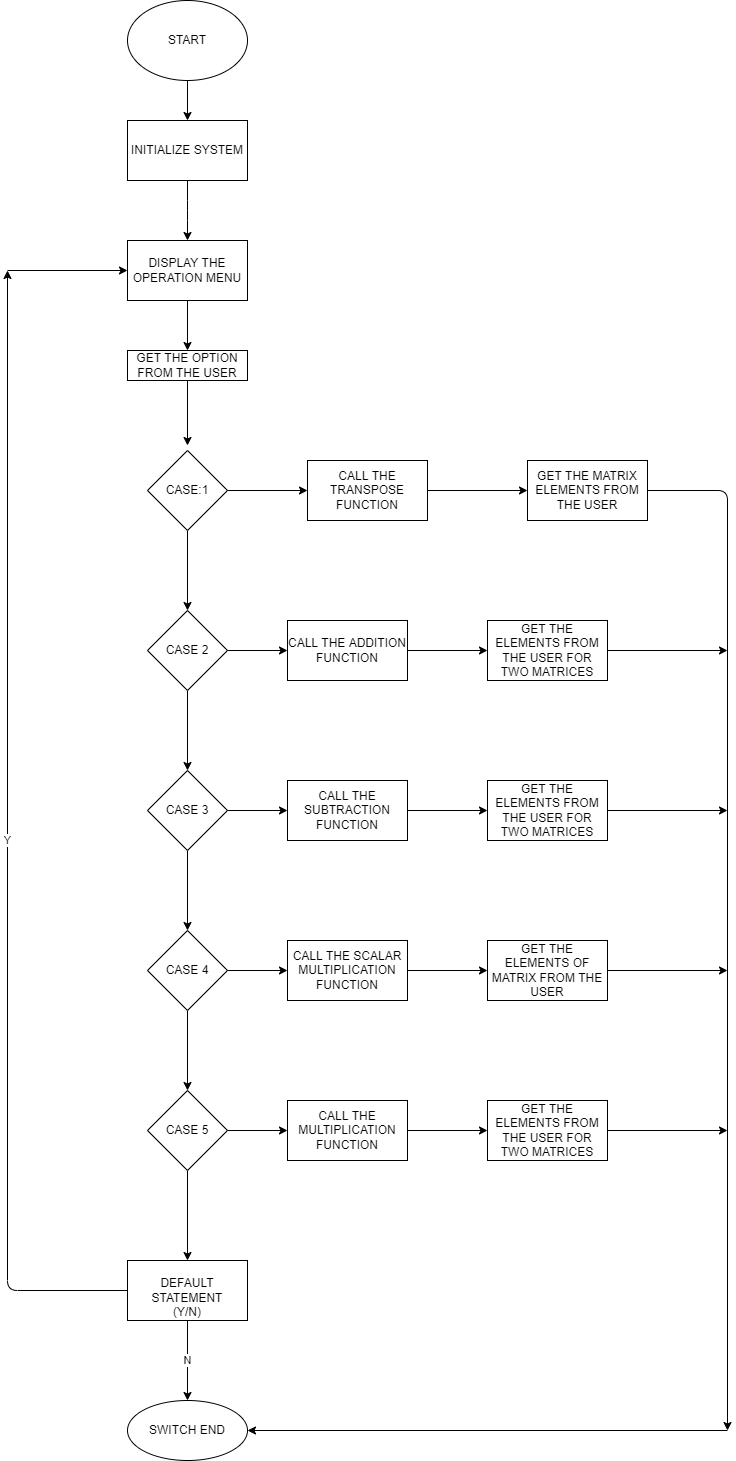

The diagram above was exported from draw.io. Its source (the exported page's mxGraphModel, read from the mxfile embedded in the PNG):
<mxGraphModel dx="1038" dy="489" grid="1" gridSize="10" guides="1" tooltips="1" connect="1" arrows="1" fold="1" page="1" pageScale="1" pageWidth="850" pageHeight="1100" math="0" shadow="0">
  <root>
    <mxCell id="0" />
    <mxCell id="1" parent="0" />
    <mxCell id="settt1MVgYkkEof8gtDp-1" value="START" style="ellipse;whiteSpace=wrap;html=1;" vertex="1" parent="1">
      <mxGeometry x="320" y="50" width="120" height="80" as="geometry" />
    </mxCell>
    <mxCell id="settt1MVgYkkEof8gtDp-2" value="" style="endArrow=classic;html=1;rounded=0;exitX=0.5;exitY=1;exitDx=0;exitDy=0;" edge="1" parent="1" source="settt1MVgYkkEof8gtDp-1">
      <mxGeometry width="50" height="50" relative="1" as="geometry">
        <mxPoint x="430" y="150" as="sourcePoint" />
        <mxPoint x="380" y="170" as="targetPoint" />
        <Array as="points" />
      </mxGeometry>
    </mxCell>
    <mxCell id="settt1MVgYkkEof8gtDp-4" value="INITIALIZE SYSTEM" style="rounded=0;whiteSpace=wrap;html=1;sketch=0;" vertex="1" parent="1">
      <mxGeometry x="320" y="170" width="120" height="60" as="geometry" />
    </mxCell>
    <mxCell id="settt1MVgYkkEof8gtDp-5" value="" style="endArrow=classic;html=1;rounded=1;sketch=0;curved=0;exitX=0.5;exitY=1;exitDx=0;exitDy=0;" edge="1" parent="1" source="settt1MVgYkkEof8gtDp-4">
      <mxGeometry width="50" height="50" relative="1" as="geometry">
        <mxPoint x="380" y="160" as="sourcePoint" />
        <mxPoint x="380" y="290" as="targetPoint" />
        <Array as="points">
          <mxPoint x="380" y="260" />
        </Array>
      </mxGeometry>
    </mxCell>
    <mxCell id="settt1MVgYkkEof8gtDp-6" value="DISPLAY THE OPERATION MENU" style="rounded=0;whiteSpace=wrap;html=1;sketch=0;" vertex="1" parent="1">
      <mxGeometry x="320" y="290" width="120" height="60" as="geometry" />
    </mxCell>
    <mxCell id="settt1MVgYkkEof8gtDp-7" value="" style="endArrow=classic;html=1;rounded=1;sketch=0;curved=0;exitX=0.5;exitY=1;exitDx=0;exitDy=0;" edge="1" parent="1" source="settt1MVgYkkEof8gtDp-6">
      <mxGeometry width="50" height="50" relative="1" as="geometry">
        <mxPoint x="380" y="380" as="sourcePoint" />
        <mxPoint x="380" y="400" as="targetPoint" />
      </mxGeometry>
    </mxCell>
    <mxCell id="settt1MVgYkkEof8gtDp-13" value="" style="edgeStyle=orthogonalEdgeStyle;curved=0;rounded=1;sketch=0;orthogonalLoop=1;jettySize=auto;html=1;" edge="1" parent="1" source="settt1MVgYkkEof8gtDp-8">
      <mxGeometry relative="1" as="geometry">
        <mxPoint x="380" y="495" as="targetPoint" />
      </mxGeometry>
    </mxCell>
    <mxCell id="settt1MVgYkkEof8gtDp-8" value="GET THE OPTION FROM THE USER" style="rounded=0;whiteSpace=wrap;html=1;sketch=0;" vertex="1" parent="1">
      <mxGeometry x="320" y="400" width="120" height="30" as="geometry" />
    </mxCell>
    <mxCell id="settt1MVgYkkEof8gtDp-9" style="edgeStyle=orthogonalEdgeStyle;curved=0;rounded=1;sketch=0;orthogonalLoop=1;jettySize=auto;html=1;exitX=0.5;exitY=1;exitDx=0;exitDy=0;" edge="1" parent="1" source="settt1MVgYkkEof8gtDp-6" target="settt1MVgYkkEof8gtDp-6">
      <mxGeometry relative="1" as="geometry" />
    </mxCell>
    <mxCell id="settt1MVgYkkEof8gtDp-16" value="" style="edgeStyle=orthogonalEdgeStyle;curved=0;rounded=1;sketch=0;orthogonalLoop=1;jettySize=auto;html=1;" edge="1" parent="1" source="settt1MVgYkkEof8gtDp-14">
      <mxGeometry relative="1" as="geometry">
        <mxPoint x="500" y="540" as="targetPoint" />
      </mxGeometry>
    </mxCell>
    <mxCell id="settt1MVgYkkEof8gtDp-22" value="" style="edgeStyle=orthogonalEdgeStyle;curved=0;rounded=1;sketch=0;orthogonalLoop=1;jettySize=auto;html=1;" edge="1" parent="1" source="settt1MVgYkkEof8gtDp-14">
      <mxGeometry relative="1" as="geometry">
        <mxPoint x="380" y="660" as="targetPoint" />
      </mxGeometry>
    </mxCell>
    <mxCell id="settt1MVgYkkEof8gtDp-14" value="CASE:1" style="rhombus;whiteSpace=wrap;html=1;rounded=0;sketch=0;" vertex="1" parent="1">
      <mxGeometry x="340" y="500" width="80" height="80" as="geometry" />
    </mxCell>
    <mxCell id="settt1MVgYkkEof8gtDp-20" value="" style="edgeStyle=orthogonalEdgeStyle;curved=0;rounded=1;sketch=0;orthogonalLoop=1;jettySize=auto;html=1;" edge="1" parent="1" source="settt1MVgYkkEof8gtDp-18">
      <mxGeometry relative="1" as="geometry">
        <mxPoint x="720" y="540" as="targetPoint" />
      </mxGeometry>
    </mxCell>
    <mxCell id="settt1MVgYkkEof8gtDp-18" value="CALL THE TRANSPOSE FUNCTION" style="rounded=0;whiteSpace=wrap;html=1;sketch=0;" vertex="1" parent="1">
      <mxGeometry x="500" y="510" width="120" height="60" as="geometry" />
    </mxCell>
    <mxCell id="settt1MVgYkkEof8gtDp-26" value="" style="edgeStyle=orthogonalEdgeStyle;curved=0;rounded=1;sketch=0;orthogonalLoop=1;jettySize=auto;html=1;" edge="1" parent="1" source="settt1MVgYkkEof8gtDp-23" target="settt1MVgYkkEof8gtDp-25">
      <mxGeometry relative="1" as="geometry" />
    </mxCell>
    <mxCell id="settt1MVgYkkEof8gtDp-30" value="" style="edgeStyle=orthogonalEdgeStyle;curved=0;rounded=1;sketch=0;orthogonalLoop=1;jettySize=auto;html=1;" edge="1" parent="1" source="settt1MVgYkkEof8gtDp-23" target="settt1MVgYkkEof8gtDp-29">
      <mxGeometry relative="1" as="geometry" />
    </mxCell>
    <mxCell id="settt1MVgYkkEof8gtDp-23" value="CASE 2" style="rhombus;whiteSpace=wrap;html=1;rounded=0;sketch=0;" vertex="1" parent="1">
      <mxGeometry x="340" y="660" width="80" height="80" as="geometry" />
    </mxCell>
    <mxCell id="settt1MVgYkkEof8gtDp-62" value="" style="edgeStyle=orthogonalEdgeStyle;curved=0;rounded=1;sketch=0;orthogonalLoop=1;jettySize=auto;html=1;" edge="1" parent="1" source="settt1MVgYkkEof8gtDp-24">
      <mxGeometry relative="1" as="geometry">
        <mxPoint x="920" y="1480" as="targetPoint" />
      </mxGeometry>
    </mxCell>
    <mxCell id="settt1MVgYkkEof8gtDp-24" value="GET THE MATRIX ELEMENTS FROM THE USER" style="rounded=0;whiteSpace=wrap;html=1;sketch=0;" vertex="1" parent="1">
      <mxGeometry x="720" y="510" width="120" height="60" as="geometry" />
    </mxCell>
    <mxCell id="settt1MVgYkkEof8gtDp-28" value="" style="edgeStyle=orthogonalEdgeStyle;curved=0;rounded=1;sketch=0;orthogonalLoop=1;jettySize=auto;html=1;" edge="1" parent="1" source="settt1MVgYkkEof8gtDp-25" target="settt1MVgYkkEof8gtDp-27">
      <mxGeometry relative="1" as="geometry" />
    </mxCell>
    <mxCell id="settt1MVgYkkEof8gtDp-25" value="CALL THE ADDITION FUNCTION" style="rounded=0;whiteSpace=wrap;html=1;sketch=0;" vertex="1" parent="1">
      <mxGeometry x="480" y="670" width="120" height="60" as="geometry" />
    </mxCell>
    <mxCell id="settt1MVgYkkEof8gtDp-64" value="" style="edgeStyle=orthogonalEdgeStyle;curved=0;rounded=1;sketch=0;orthogonalLoop=1;jettySize=auto;html=1;" edge="1" parent="1" source="settt1MVgYkkEof8gtDp-27">
      <mxGeometry relative="1" as="geometry">
        <mxPoint x="920" y="700" as="targetPoint" />
      </mxGeometry>
    </mxCell>
    <mxCell id="settt1MVgYkkEof8gtDp-27" value="GET THE ELEMENTS FROM THE USER FOR TWO MATRICES" style="whiteSpace=wrap;html=1;rounded=0;sketch=0;" vertex="1" parent="1">
      <mxGeometry x="680" y="670" width="120" height="60" as="geometry" />
    </mxCell>
    <mxCell id="settt1MVgYkkEof8gtDp-32" value="" style="edgeStyle=orthogonalEdgeStyle;curved=0;rounded=1;sketch=0;orthogonalLoop=1;jettySize=auto;html=1;" edge="1" parent="1" source="settt1MVgYkkEof8gtDp-29" target="settt1MVgYkkEof8gtDp-31">
      <mxGeometry relative="1" as="geometry" />
    </mxCell>
    <mxCell id="settt1MVgYkkEof8gtDp-43" value="" style="edgeStyle=orthogonalEdgeStyle;curved=0;rounded=1;sketch=0;orthogonalLoop=1;jettySize=auto;html=1;" edge="1" parent="1" source="settt1MVgYkkEof8gtDp-29" target="settt1MVgYkkEof8gtDp-42">
      <mxGeometry relative="1" as="geometry" />
    </mxCell>
    <mxCell id="settt1MVgYkkEof8gtDp-29" value="CASE 3" style="rhombus;whiteSpace=wrap;html=1;rounded=0;sketch=0;" vertex="1" parent="1">
      <mxGeometry x="340" y="820" width="80" height="80" as="geometry" />
    </mxCell>
    <mxCell id="settt1MVgYkkEof8gtDp-36" value="" style="edgeStyle=orthogonalEdgeStyle;curved=0;rounded=1;sketch=0;orthogonalLoop=1;jettySize=auto;html=1;" edge="1" parent="1" source="settt1MVgYkkEof8gtDp-31">
      <mxGeometry relative="1" as="geometry">
        <mxPoint x="680" y="860" as="targetPoint" />
      </mxGeometry>
    </mxCell>
    <mxCell id="settt1MVgYkkEof8gtDp-31" value="CALL THE SUBTRACTION FUNCTION" style="whiteSpace=wrap;html=1;rounded=0;sketch=0;" vertex="1" parent="1">
      <mxGeometry x="480" y="830" width="120" height="60" as="geometry" />
    </mxCell>
    <mxCell id="settt1MVgYkkEof8gtDp-66" value="" style="edgeStyle=orthogonalEdgeStyle;curved=0;rounded=1;sketch=0;orthogonalLoop=1;jettySize=auto;html=1;" edge="1" parent="1" source="settt1MVgYkkEof8gtDp-37">
      <mxGeometry relative="1" as="geometry">
        <mxPoint x="920" y="860" as="targetPoint" />
      </mxGeometry>
    </mxCell>
    <mxCell id="settt1MVgYkkEof8gtDp-37" value="GET THE ELEMENTS FROM THE USER FOR TWO MATRICES" style="whiteSpace=wrap;html=1;rounded=0;sketch=0;" vertex="1" parent="1">
      <mxGeometry x="680" y="830" width="120" height="60" as="geometry" />
    </mxCell>
    <mxCell id="settt1MVgYkkEof8gtDp-45" value="" style="edgeStyle=orthogonalEdgeStyle;curved=0;rounded=1;sketch=0;orthogonalLoop=1;jettySize=auto;html=1;" edge="1" parent="1" source="settt1MVgYkkEof8gtDp-42" target="settt1MVgYkkEof8gtDp-44">
      <mxGeometry relative="1" as="geometry" />
    </mxCell>
    <mxCell id="settt1MVgYkkEof8gtDp-49" value="" style="edgeStyle=orthogonalEdgeStyle;curved=0;rounded=1;sketch=0;orthogonalLoop=1;jettySize=auto;html=1;" edge="1" parent="1" source="settt1MVgYkkEof8gtDp-42" target="settt1MVgYkkEof8gtDp-48">
      <mxGeometry relative="1" as="geometry" />
    </mxCell>
    <mxCell id="settt1MVgYkkEof8gtDp-42" value="CASE 4" style="rhombus;whiteSpace=wrap;html=1;rounded=0;sketch=0;" vertex="1" parent="1">
      <mxGeometry x="340" y="980" width="80" height="80" as="geometry" />
    </mxCell>
    <mxCell id="settt1MVgYkkEof8gtDp-47" value="" style="edgeStyle=orthogonalEdgeStyle;curved=0;rounded=1;sketch=0;orthogonalLoop=1;jettySize=auto;html=1;" edge="1" parent="1" source="settt1MVgYkkEof8gtDp-44" target="settt1MVgYkkEof8gtDp-46">
      <mxGeometry relative="1" as="geometry" />
    </mxCell>
    <mxCell id="settt1MVgYkkEof8gtDp-44" value="CALL THE SCALAR MULTIPLICATION FUNCTION" style="whiteSpace=wrap;html=1;rounded=0;sketch=0;" vertex="1" parent="1">
      <mxGeometry x="480" y="990" width="120" height="60" as="geometry" />
    </mxCell>
    <mxCell id="settt1MVgYkkEof8gtDp-68" value="" style="edgeStyle=orthogonalEdgeStyle;curved=0;rounded=1;sketch=0;orthogonalLoop=1;jettySize=auto;html=1;" edge="1" parent="1" source="settt1MVgYkkEof8gtDp-46">
      <mxGeometry relative="1" as="geometry">
        <mxPoint x="920" y="1020" as="targetPoint" />
      </mxGeometry>
    </mxCell>
    <mxCell id="settt1MVgYkkEof8gtDp-46" value="GET THE ELEMENTS OF MATRIX FROM THE USER" style="whiteSpace=wrap;html=1;rounded=0;sketch=0;" vertex="1" parent="1">
      <mxGeometry x="680" y="990" width="120" height="60" as="geometry" />
    </mxCell>
    <mxCell id="settt1MVgYkkEof8gtDp-51" value="" style="edgeStyle=orthogonalEdgeStyle;curved=0;rounded=1;sketch=0;orthogonalLoop=1;jettySize=auto;html=1;" edge="1" parent="1" source="settt1MVgYkkEof8gtDp-48" target="settt1MVgYkkEof8gtDp-50">
      <mxGeometry relative="1" as="geometry" />
    </mxCell>
    <mxCell id="settt1MVgYkkEof8gtDp-55" value="" style="edgeStyle=orthogonalEdgeStyle;curved=0;rounded=1;sketch=0;orthogonalLoop=1;jettySize=auto;html=1;" edge="1" parent="1" source="settt1MVgYkkEof8gtDp-48" target="settt1MVgYkkEof8gtDp-54">
      <mxGeometry relative="1" as="geometry" />
    </mxCell>
    <mxCell id="settt1MVgYkkEof8gtDp-48" value="CASE 5" style="rhombus;whiteSpace=wrap;html=1;rounded=0;sketch=0;" vertex="1" parent="1">
      <mxGeometry x="340" y="1140" width="80" height="80" as="geometry" />
    </mxCell>
    <mxCell id="settt1MVgYkkEof8gtDp-53" value="" style="edgeStyle=orthogonalEdgeStyle;curved=0;rounded=1;sketch=0;orthogonalLoop=1;jettySize=auto;html=1;" edge="1" parent="1" source="settt1MVgYkkEof8gtDp-50" target="settt1MVgYkkEof8gtDp-52">
      <mxGeometry relative="1" as="geometry" />
    </mxCell>
    <mxCell id="settt1MVgYkkEof8gtDp-50" value="CALL THE MULTIPLICATION FUNCTION" style="whiteSpace=wrap;html=1;rounded=0;sketch=0;" vertex="1" parent="1">
      <mxGeometry x="480" y="1150" width="120" height="60" as="geometry" />
    </mxCell>
    <mxCell id="settt1MVgYkkEof8gtDp-70" value="" style="edgeStyle=orthogonalEdgeStyle;curved=0;rounded=1;sketch=0;orthogonalLoop=1;jettySize=auto;html=1;" edge="1" parent="1" source="settt1MVgYkkEof8gtDp-52">
      <mxGeometry relative="1" as="geometry">
        <mxPoint x="920" y="1180" as="targetPoint" />
      </mxGeometry>
    </mxCell>
    <mxCell id="settt1MVgYkkEof8gtDp-52" value="GET THE ELEMENTS FROM THE USER FOR TWO MATRICES" style="whiteSpace=wrap;html=1;rounded=0;sketch=0;" vertex="1" parent="1">
      <mxGeometry x="680" y="1150" width="120" height="60" as="geometry" />
    </mxCell>
    <mxCell id="settt1MVgYkkEof8gtDp-60" value="N" style="edgeStyle=orthogonalEdgeStyle;curved=0;rounded=1;sketch=0;orthogonalLoop=1;jettySize=auto;html=1;" edge="1" parent="1" source="settt1MVgYkkEof8gtDp-54" target="settt1MVgYkkEof8gtDp-59">
      <mxGeometry relative="1" as="geometry" />
    </mxCell>
    <mxCell id="settt1MVgYkkEof8gtDp-54" value="&lt;br&gt;DEFAULT STATEMENT&lt;br&gt;(Y/N)" style="whiteSpace=wrap;html=1;rounded=0;sketch=0;" vertex="1" parent="1">
      <mxGeometry x="320" y="1310" width="120" height="60" as="geometry" />
    </mxCell>
    <mxCell id="settt1MVgYkkEof8gtDp-56" value="Y" style="endArrow=classic;html=1;rounded=1;sketch=0;curved=0;exitX=0;exitY=0.5;exitDx=0;exitDy=0;" edge="1" parent="1" source="settt1MVgYkkEof8gtDp-54">
      <mxGeometry width="50" height="50" relative="1" as="geometry">
        <mxPoint x="380" y="1360" as="sourcePoint" />
        <mxPoint x="200" y="320" as="targetPoint" />
        <Array as="points">
          <mxPoint x="200" y="1340" />
        </Array>
      </mxGeometry>
    </mxCell>
    <mxCell id="settt1MVgYkkEof8gtDp-57" value="" style="endArrow=classic;html=1;rounded=1;sketch=0;curved=0;entryX=0;entryY=0.5;entryDx=0;entryDy=0;" edge="1" parent="1" target="settt1MVgYkkEof8gtDp-6">
      <mxGeometry width="50" height="50" relative="1" as="geometry">
        <mxPoint x="200" y="320" as="sourcePoint" />
        <mxPoint x="430" y="260" as="targetPoint" />
      </mxGeometry>
    </mxCell>
    <mxCell id="settt1MVgYkkEof8gtDp-59" value="SWITCH END" style="ellipse;whiteSpace=wrap;html=1;rounded=0;sketch=0;" vertex="1" parent="1">
      <mxGeometry x="320" y="1450" width="120" height="60" as="geometry" />
    </mxCell>
    <mxCell id="settt1MVgYkkEof8gtDp-71" value="" style="endArrow=classic;html=1;rounded=1;sketch=0;curved=0;entryX=1;entryY=0.5;entryDx=0;entryDy=0;" edge="1" parent="1" target="settt1MVgYkkEof8gtDp-59">
      <mxGeometry width="50" height="50" relative="1" as="geometry">
        <mxPoint x="920" y="1480" as="sourcePoint" />
        <mxPoint x="620" y="1280" as="targetPoint" />
      </mxGeometry>
    </mxCell>
  </root>
</mxGraphModel>